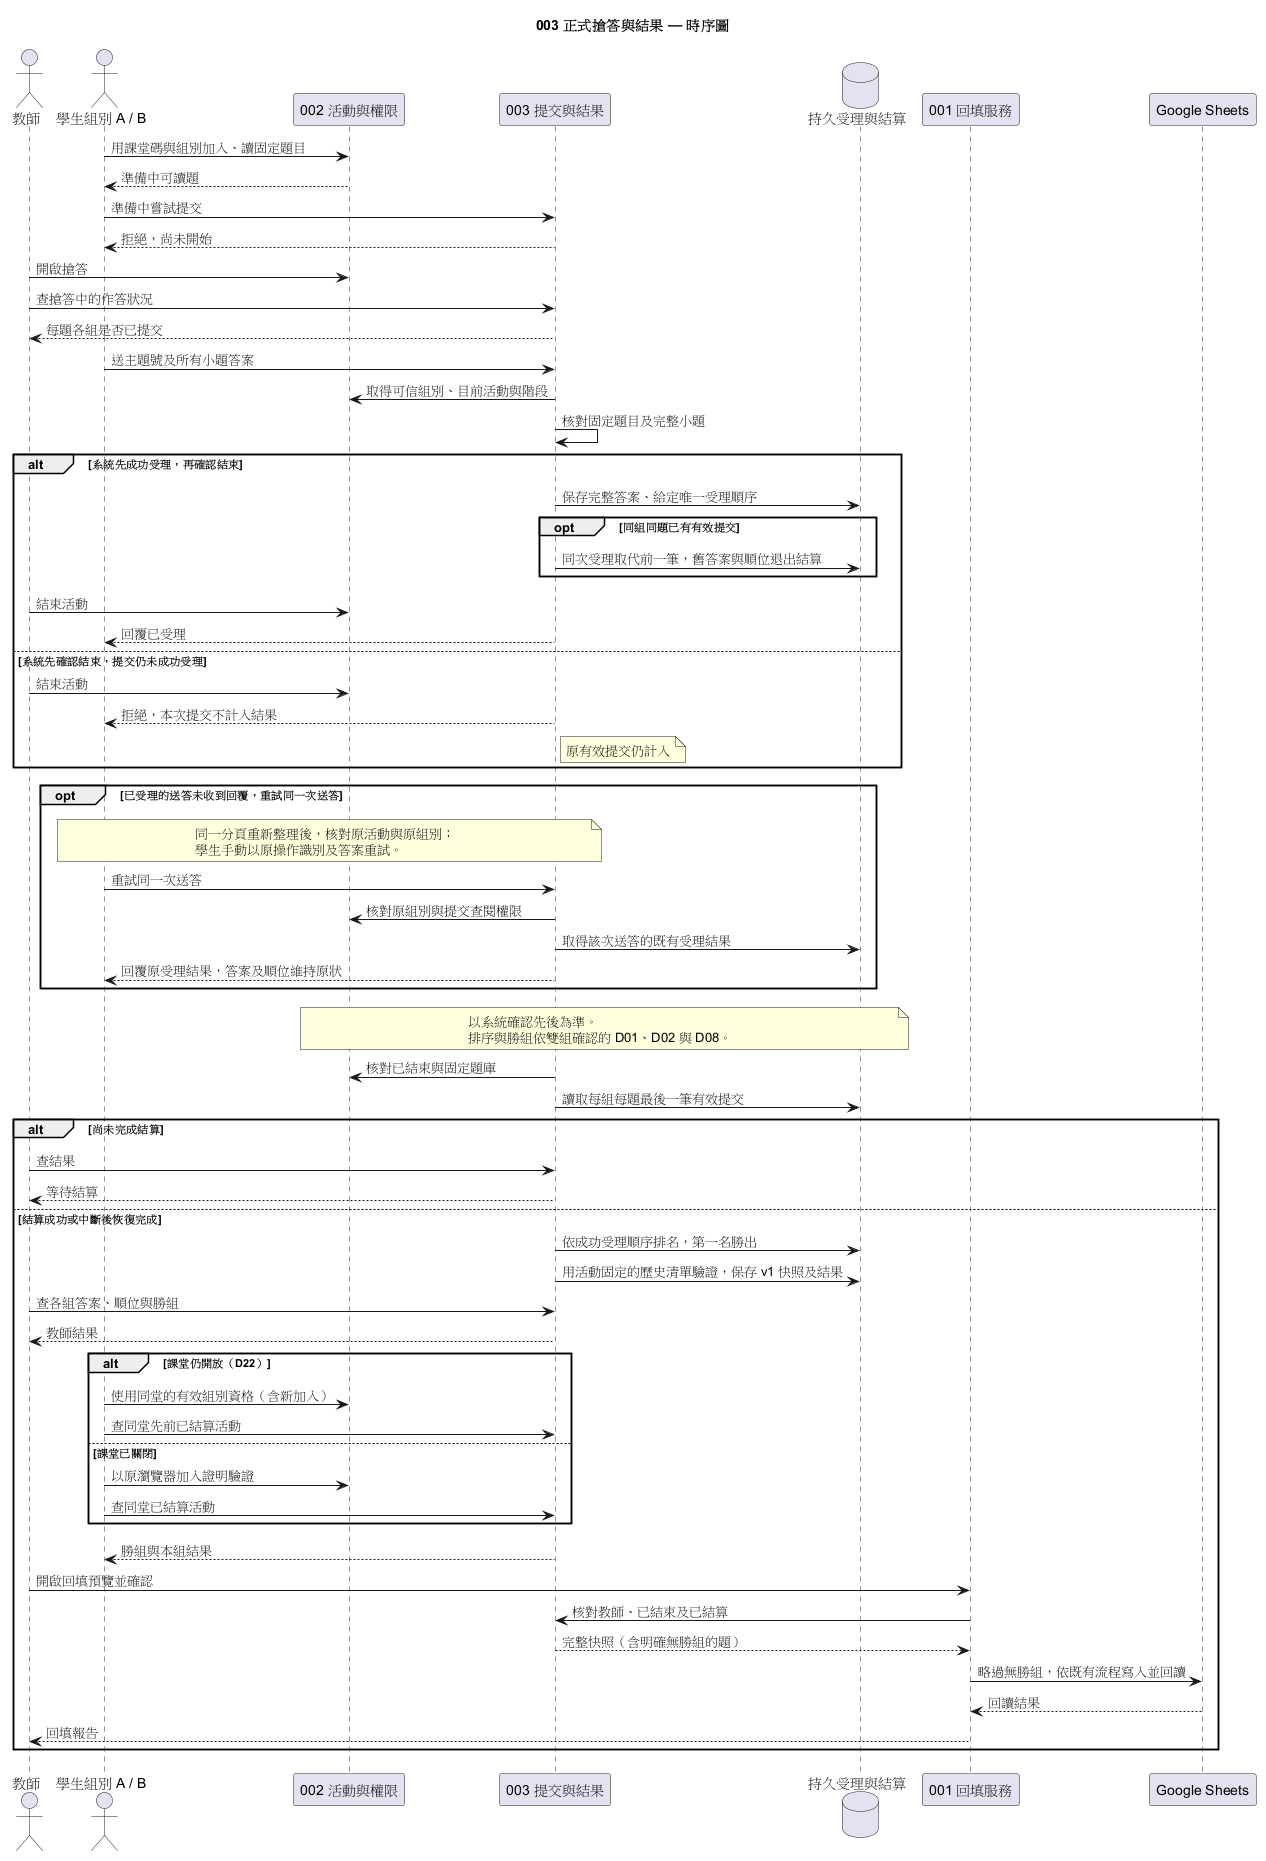

The diagram above was rendered by PlantUML. Its source (embedded in the PNG):
@startuml
title 003 正式搶答與結果 — 時序圖
actor "教師" as Teacher
actor "學生組別 A / B" as Student
participant "002 活動與權限" as Activity
participant "003 提交與結果" as Quiz
database "持久受理與結算" as Store
participant "001 回填服務" as Notes
participant "Google Sheets" as Sheets

Student -> Activity : 用課堂碼與組別加入、讀固定題目
Activity --> Student : 準備中可讀題
Student -> Quiz : 準備中嘗試提交
Quiz --> Student : 拒絕，尚未開始
Teacher -> Activity : 開啟搶答
Teacher -> Quiz : 查搶答中的作答狀況
Quiz --> Teacher : 每題各組是否已提交
Student -> Quiz : 送主題號及所有小題答案
Quiz -> Activity : 取得可信組別、目前活動與階段
Quiz -> Quiz : 核對固定題目及完整小題
alt 系統先成功受理，再確認結束
  Quiz -> Store : 保存完整答案、給定唯一受理順序
  opt 同組同題已有有效提交
    Quiz -> Store : 同次受理取代前一筆，舊答案與順位退出結算
  end
  Teacher -> Activity : 結束活動
  Quiz --> Student : 回覆已受理
else 系統先確認結束，提交仍未成功受理
  Teacher -> Activity : 結束活動
  Quiz --> Student : 拒絕，本次提交不計入結果
  note right of Quiz : 原有效提交仍計入
end
opt 已受理的送答未收到回覆，重試同一次送答
  note over Student, Quiz
    同一分頁重新整理後，核對原活動與原組別；
    學生手動以原操作識別及答案重試。
  end note
  Student -> Quiz : 重試同一次送答
  Quiz -> Activity : 核對原組別與提交查閱權限
  Quiz -> Store : 取得該次送答的既有受理結果
  Quiz --> Student : 回覆原受理結果，答案及順位維持原狀
end
note over Activity,Store
  以系統確認先後為準。
  排序與勝組依雙組確認的 D01、D02 與 D08。
end note

Quiz -> Activity : 核對已結束與固定題庫
Quiz -> Store : 讀取每組每題最後一筆有效提交
alt 尚未完成結算
  Teacher -> Quiz : 查結果
  Quiz --> Teacher : 等待結算
else 結算成功或中斷後恢復完成
  Quiz -> Store : 依成功受理順序排名，第一名勝出
  Quiz -> Store : 用活動固定的歷史清單驗證，保存 v1 快照及結果
  Teacher -> Quiz : 查各組答案、順位與勝組
  Quiz --> Teacher : 教師結果
  alt 課堂仍開放（D22）
    Student -> Activity : 使用同堂的有效組別資格（含新加入）
    Student -> Quiz : 查同堂先前已結算活動
  else 課堂已關閉
    Student -> Activity : 以原瀏覽器加入證明驗證
    Student -> Quiz : 查同堂已結算活動
  end
  Quiz --> Student : 勝組與本組結果
  Teacher -> Notes : 開啟回填預覽並確認
  Notes -> Quiz : 核對教師、已結束及已結算
  Quiz --> Notes : 完整快照（含明確無勝組的題）
  Notes -> Sheets : 略過無勝組，依既有流程寫入並回讀
  Sheets --> Notes : 回讀結果
  Notes --> Teacher : 回填報告
end
@enduml